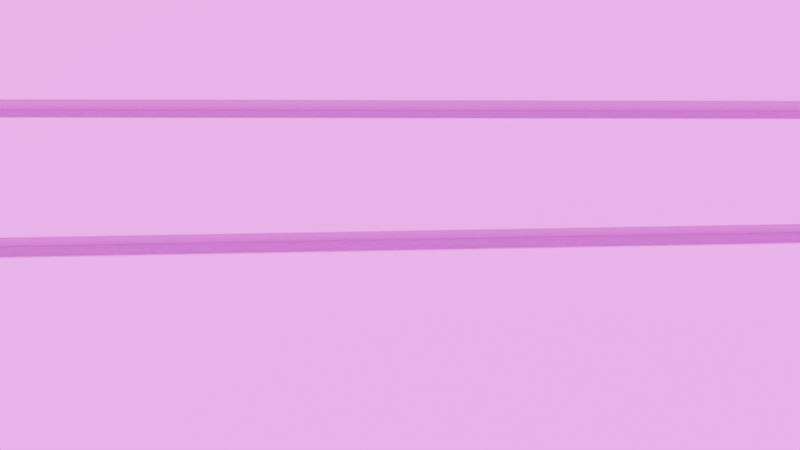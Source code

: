 # Source: cardboard_terrace.blend  (saved by Blender 4.4.32; exported with 4.5.12 LTS)
import bpy
from mathutils import Matrix  # noqa: F401  (used for matrix-valued properties, if any)

bpy.ops.wm.read_factory_settings(use_empty=True)
scene = bpy.context.scene
scene.name = 'Scene'

# ---- collections
col_collection = bpy.data.collections.new('Collection'); scene.collection.children.link(col_collection)

# ---- images (referenced by path relative to the original .blend; pixels are not part of the script)
import os
ASSET_DIR = os.environ.get("B2B_ASSET_DIR", "")  # directory of the original .blend (textures are referenced by path, not embedded)
HERE = os.path.dirname(os.path.abspath(__file__))  # packed textures are extracted next to this script under _unpacked/

def load_image(name, relpath, width, height, colorspace="sRGB"):
    """Load a texture the original file referenced (path relative to the .blend, or extracted next to this script)."""
    p = next((c for c in (os.path.join(HERE, relpath), os.path.join(ASSET_DIR, relpath)) if relpath and os.path.exists(c)), "")
    if p:
        img = bpy.data.images.load(p, check_existing=True)
        img.name = name
    else:  # same state as the original file: an image datablock whose file is absent (Cycles renders it pink)
        img = bpy.data.images.new(name, width, height)
        img.source = "FILE"
        img.filepath = "//" + (relpath or name)
    img.colorspace_settings.name = colorspace
    return img
img_cardboard_png = load_image('cardboard.png', 'assets/cardboard.png', 1024, 1024, 'sRGB')
img_cardboard_height_png = load_image('cardboard_height.png', 'assets/cardboard_height.png', 1024, 1024, 'sRGB')
img_cardboard_side_png = load_image('cardboard_side.png', 'assets/cardboard_side.png', 1024, 1024, 'sRGB')
img_cardboard_stain_png = load_image('cardboard_stain.png', 'assets/cardboard_stain.png', 1024, 1024, 'sRGB')
img_hdri_jpg = load_image('hdri.JPG', 'assets/hdri.JPG', 1024, 1024, 'sRGB')

# ---- materials (node trees are filled in below, after node groups)
mat_material_001 = bpy.data.materials.new('Material.001')
mat_material_002 = bpy.data.materials.new('Material.002')
mat_material_003 = bpy.data.materials.new('Material.003')
mat_material_004 = bpy.data.materials.new('Material.004')

# ---- node groups
ng_smooth_by_angle = bpy.data.node_groups.new('Smooth by Angle', 'GeometryNodeTree')
_s = ng_smooth_by_angle.interface.new_socket(name='Mesh', in_out='OUTPUT', socket_type='NodeSocketGeometry')
_s = ng_smooth_by_angle.interface.new_socket(name='Mesh', in_out='INPUT', socket_type='NodeSocketGeometry')
_s = ng_smooth_by_angle.interface.new_socket(name='Angle', in_out='INPUT', socket_type='NodeSocketFloat')
_s.subtype = 'ANGLE'
_s.default_value = 0.5236
_s.min_value = 0.0
_s.max_value = 3.142
_s.description = 'Maximum face angle for smooth edges'
_s = ng_smooth_by_angle.interface.new_socket(name='Ignore Sharpness', in_out='INPUT', socket_type='NodeSocketBool')
_s.force_non_field = True
ng_smooth_by_angle.description = 'Set the sharpness of mesh edges based on the angle between the neighboring faces'
ng_smooth_by_angle.is_modifier = True
_N = ng_smooth_by_angle.nodes; _L = ng_smooth_by_angle.links
n0 = _N.new('GeometryNodeSetShadeSmooth'); n0.name = 'Set Shade Smooth'; n0.location = (120, -80)
n0.domain = 'EDGE'
n1 = _N.new('GeometryNodeSetShadeSmooth'); n1.name = 'Set Shade Smooth.001'; n1.location = (300, -80)
n2 = _N.new('NodeGroupOutput'); n2.name = 'Group Output'; n2.location = (480, -80)
n3 = _N.new('GeometryNodeInputMeshEdgeAngle'); n3.name = 'Edge Angle'; n3.location = (-440, -240)
n4 = _N.new('NodeGroupInput'); n4.name = 'Group Input'; n4.location = (-80, -80)
n5 = _N.new('GeometryNodeInputEdgeSmooth'); n5.name = 'Is Edge Smooth'; n5.location = (-260, -120)
n6 = _N.new('GeometryNodeInputShadeSmooth'); n6.name = 'Is Shade Smooth'; n6.location = (-440, -397)
n7 = _N.new('FunctionNodeCompare'); n7.name = 'Compare'; n7.location = (-260, -260)
n7.operation = 'LESS_EQUAL'
n7.inputs[6].default_value = (0.0, 0.0, 0.0, 0.0)
n7.inputs[7].default_value = (0.0, 0.0, 0.0, 0.0)
n8 = _N.new('FunctionNodeBooleanMath'); n8.name = 'Boolean Math.001'; n8.location = (-80, -260)
n9 = _N.new('NodeGroupInput'); n9.name = 'Group Input.001'; n9.location = (-440, -329)
n10 = _N.new('NodeGroupInput'); n10.name = 'Group Input.002'; n10.location = (-259, -189)
n11 = _N.new('FunctionNodeBooleanMath'); n11.name = 'Boolean Math'; n11.location = (-80, -149)
n11.operation = 'OR'
n12 = _N.new('FunctionNodeBooleanMath'); n12.name = 'Boolean Math.002'; n12.location = (-260, -380)
n12.operation = 'OR'
n13 = _N.new('NodeGroupInput'); n13.name = 'Group Input.003'; n13.location = (-440, -460)
_L.new(n3.outputs[0], n7.inputs[0])
_L.new(n1.outputs[0], n2.inputs[0])
_L.new(n9.outputs[1], n7.inputs[1])
_L.new(n7.outputs[0], n8.inputs[0])
_L.new(n4.outputs[0], n0.inputs[0])
_L.new(n0.outputs[0], n1.inputs[0])
_L.new(n8.outputs[0], n0.inputs[2])
_L.new(n10.outputs[2], n11.inputs[1])
_L.new(n5.outputs[0], n11.inputs[0])
_L.new(n11.outputs[0], n0.inputs[1])
_L.new(n13.outputs[2], n12.inputs[1])
_L.new(n6.outputs[0], n12.inputs[0])
_L.new(n12.outputs[0], n8.inputs[1])
n2.is_active_output = True

# ---- material node trees
mat_material_001.use_nodes = True; mat_material_001.node_tree.nodes.clear()
_N = mat_material_001.node_tree.nodes; _L = mat_material_001.node_tree.links
n0 = _N.new('ShaderNodeBsdfPrincipled'); n0.name = 'Principled BSDF'; n0.location = (10, 300)
n0.inputs[2].default_value = 1.0
n1 = _N.new('ShaderNodeOutputMaterial'); n1.name = 'Material Output'; n1.location = (300, 300)
n2 = _N.new('ShaderNodeTexImage'); n2.name = 'Image Texture'; n2.location = (-280, 280)
n2.image = img_cardboard_png
n3 = _N.new('ShaderNodeTexImage'); n3.name = 'Image Texture.001'; n3.location = (-775, 196)
n3.image = img_cardboard_height_png
n4 = _N.new('ShaderNodeMath'); n4.name = 'Math'; n4.location = (-468, 172)
n4.operation = 'MULTIPLY'
n4.inputs[1].default_value = 0.0625
_L.new(n0.outputs[0], n1.inputs[0])
_L.new(n2.outputs[0], n0.inputs[0])
_L.new(n3.outputs[0], n4.inputs[0])
_L.new(n4.outputs[0], n1.inputs[2])
n1.is_active_output = True
mat_material_002.use_nodes = True; mat_material_002.node_tree.nodes.clear()
_N = mat_material_002.node_tree.nodes; _L = mat_material_002.node_tree.links
n0 = _N.new('ShaderNodeBsdfPrincipled'); n0.name = 'Principled BSDF'; n0.location = (10, 300)
n0.inputs[2].default_value = 1.0
n0.inputs[3].default_value = 1.0
n0.inputs[7].default_value = 1.0
n1 = _N.new('ShaderNodeOutputMaterial'); n1.name = 'Material Output'; n1.location = (610, 186)
n2 = _N.new('ShaderNodeTexImage'); n2.name = 'Image Texture'; n2.location = (-820, 288)
n2.image = img_cardboard_side_png
n3 = _N.new('ShaderNodeMath'); n3.name = 'Math'; n3.location = (-153, 177)
n3.operation = 'SUBTRACT'
n3.use_clamp = True
n3.inputs[1].default_value = 1.0
n4 = _N.new('ShaderNodeHueSaturation'); n4.name = 'Hue/Saturation/Value'; n4.location = (-523, 146)
n4.inputs[1].default_value = 0.0
n5 = _N.new('ShaderNodeBrightContrast'); n5.name = 'Brightness/Contrast'; n5.location = (-333, 164)
n5.inputs[2].default_value = 1.0
_L.new(n0.outputs[0], n1.inputs[0])
_L.new(n2.outputs[0], n0.inputs[0])
_L.new(n5.outputs[0], n3.inputs[0])
_L.new(n3.outputs[0], n1.inputs[2])
_L.new(n2.outputs[0], n4.inputs[4])
_L.new(n4.outputs[0], n5.inputs[0])
n1.is_active_output = True
mat_material_003.use_nodes = True; mat_material_003.node_tree.nodes.clear()
_N = mat_material_003.node_tree.nodes; _L = mat_material_003.node_tree.links
n0 = _N.new('ShaderNodeBsdfPrincipled'); n0.name = 'Principled BSDF'; n0.location = (10, 300)
n1 = _N.new('ShaderNodeOutputMaterial'); n1.name = 'Material Output'; n1.location = (300, 300)
n2 = _N.new('ShaderNodeMix'); n2.name = 'Mix'; n2.location = (-384, 224)
n2.data_type = 'RGBA'
n2.blend_type = 'OVERLAY'
n2.inputs[0].default_value = 1.0
n2.inputs[6].default_value = (0.05206, 0.04597, 0.0505, 1.0)
n3 = _N.new('ShaderNodeTexNoise'); n3.name = 'Noise Texture'; n3.location = (-770, 273)
n3.inputs[2].default_value = 500.0
n3.inputs[3].default_value = 10.0
n3.inputs[4].default_value = 1.0
n3.inputs[5].default_value = 0.7
n3.inputs[8].default_value = 3.7
n4 = _N.new('ShaderNodeBrightContrast'); n4.name = 'Brightness/Contrast'; n4.location = (-555, -24)
n4.inputs[2].default_value = 1.0
_L.new(n0.outputs[0], n1.inputs[0])
_L.new(n2.outputs[2], n0.inputs[0])
_L.new(n3.outputs[0], n2.inputs[7])
_L.new(n3.outputs[1], n4.inputs[0])
_L.new(n4.outputs[0], n0.inputs[2])
n1.is_active_output = True
mat_material_004.use_nodes = True; mat_material_004.node_tree.nodes.clear()
_N = mat_material_004.node_tree.nodes; _L = mat_material_004.node_tree.links
n0 = _N.new('ShaderNodeBsdfPrincipled'); n0.name = 'Principled BSDF'; n0.location = (10, 300)
n0.inputs[2].default_value = 1.0
n1 = _N.new('ShaderNodeOutputMaterial'); n1.name = 'Material Output'; n1.location = (300, 300)
n2 = _N.new('ShaderNodeTexImage'); n2.name = 'Image Texture'; n2.location = (-825, 246)
n2.image = img_cardboard_stain_png
n3 = _N.new('ShaderNodeMix'); n3.name = 'Mix'; n3.location = (-505, 212)
n3.data_type = 'RGBA'
n3.inputs[0].default_value = 0.0
n3.inputs[6].default_value = (0.0, 0.0, 0.0, 1.0)
n4 = _N.new('ShaderNodeMath'); n4.name = 'Math'; n4.location = (-262, 24)
n4.operation = 'MULTIPLY'
n4.inputs[1].default_value = 0.25
_L.new(n0.outputs[0], n1.inputs[0])
_L.new(n3.outputs[2], n0.inputs[0])
_L.new(n2.outputs[1], n4.inputs[0])
_L.new(n4.outputs[0], n0.inputs[4])
n1.is_active_output = True

# ---- world
world_world = bpy.data.worlds.new('World'); scene.world = world_world
world_world.use_nodes = True; world_world.node_tree.nodes.clear()
_N = world_world.node_tree.nodes; _L = world_world.node_tree.links
n0 = _N.new('ShaderNodeOutputWorld'); n0.name = 'World Output'; n0.location = (300, 300)
n1 = _N.new('ShaderNodeBackground'); n1.name = 'Background'; n1.location = (10, 300)
n2 = _N.new('ShaderNodeTexEnvironment'); n2.name = 'Environment Texture'; n2.location = (-280, 280)
n2.image = img_hdri_jpg
n2.projection = 'MIRROR_BALL'
n2.interpolation = 'Closest'
_L.new(n1.outputs[0], n0.inputs[0])
_L.new(n2.outputs[0], n1.inputs[0])
n0.is_active_output = True
world_world.color = (0.05088, 0.05088, 0.05088)
world_world.sun_shadow_jitter_overblur = 0.0

# ---- cameras
cam_camera = bpy.data.cameras.new('Camera')
cam_camera.clip_end = 100.0
cam_camera.lens = 24.0
cam_camera.ortho_scale = 7.314
cam_camera.shift_x = -0.04
cam_camera.shift_y = -0.09

# ---- lights
light_light = bpy.data.lights.new('Light', 'SUN')
light_light.angle = 0.08727
light_light.shadow_soft_size = 0.1
light_light.shadow_cascade_max_distance = 1000.0

# ---- meshes
me_mesh = bpy.data.meshes.new('Mesh')
me_mesh.from_pydata([(34.25, 31.71, 3.94), (34.25, 31.76, 3.993), (-27.46, 29.74, 3.993), (-27.46, 29.68, 3.94), (34.25, 31.71, 3.208), (33.76, 46.73, 3.993), (33.85, 43.92, 3.993), (33.95, 41.1, 3.993), (34.04, 38.29, 3.993), (34.2, 33.28, 3.993), (-27.46, 29.68, 3.208), (-27.95, 44.71, 3.993), (-27.86, 41.89, 3.993), (-27.77, 39.08, 3.993), (-27.68, 36.26, 3.993), (-27.51, 31.25, 3.993), (-27.94, 18.04, 3.241), (-28.11, 23.05, 3.241), (-28.2, 25.86, 3.241), (-28.29, 28.68, 3.241), (-28.39, 31.49, 3.241), (-27.89, 16.47, 2.456), (33.77, 20.06, 3.241), (33.61, 25.07, 3.241), (33.51, 27.89, 3.241), (33.42, 30.7, 3.241), (33.33, 33.52, 3.241), (33.82, 18.49, 2.456), (-27.89, 16.47, 3.188), (-27.89, 16.52, 3.241), (33.82, 18.55, 3.241), (33.82, 18.49, 3.188), (34.4, 12.35, 2.427), (34.4, 12.4, 2.481), (-27.26, 9.027, 2.481), (-27.26, 8.973, 2.427), (34.4, 12.35, 1.696), (33.58, 27.36, 2.481), (33.73, 24.55, 2.481), (33.89, 21.74, 2.481), (34.04, 18.93, 2.481), (34.31, 13.92, 2.481), (-27.26, 8.973, 1.696), (-28.08, 23.98, 2.481), (-27.92, 21.17, 2.481), (-27.77, 18.36, 2.481), (-27.62, 15.55, 2.481), (-27.34, 10.54, 2.481), (33.83, -1.314, 1.654), (33.83, -1.26, 1.707), (-27.85, 1.783, 1.707), (-27.85, 1.729, 1.654), (33.83, -1.314, 0.9225), (34.57, 13.7, 1.707), (34.43, 10.89, 1.707), (34.29, 8.076, 1.707), (34.15, 5.263, 1.707), (33.9, 0.2575, 1.707), (-27.85, 1.729, 0.9225), (-27.11, 16.74, 1.707), (-27.25, 13.93, 1.707), (-27.38, 11.12, 1.707), (-27.52, 8.305, 1.707), (-27.77, 3.3, 1.707)], [], [(1, 2, 3, 0), (12, 13, 7, 6), (14, 15, 9, 8), (3, 10, 4, 0), (13, 14, 8, 7), (11, 12, 6, 5), (15, 2, 1, 9), (16, 29, 30, 22), (20, 19, 25, 26), (18, 17, 23, 24), (28, 21, 27, 31), (17, 16, 22, 23), (19, 18, 24, 25), (30, 29, 28, 31), (33, 34, 35, 32), (44, 45, 39, 38), (46, 47, 41, 40), (35, 42, 36, 32), (45, 46, 40, 39), (43, 44, 38, 37), (47, 34, 33, 41), (49, 50, 51, 48), (60, 61, 55, 54), (62, 63, 57, 56), (51, 58, 52, 48), (61, 62, 56, 55), (59, 60, 54, 53), (63, 50, 49, 57)])
me_mesh.polygons.foreach_set('use_smooth', [True] * 28)
me_mesh.polygons.foreach_set('material_index', [1, 0, 0, 1, 0, 0, 0, 0, 0, 0, 1, 0, 0, 1, 1, 0, 0, 1, 0, 0, 0, 1, 0, 0, 1, 0, 0, 0])
_uv = me_mesh.uv_layers.new(name='UVMap')
_uv.uv.foreach_set('vector', [5.009, 0.8831, -5.136, 0.8834, -5.136, 0.8263, 5.009, 0.826, 1.182, 0.201, 1.182, 0.3641, -0.8121, 0.3641, -0.8121, 0.201, 1.182, 0.5272, 1.182, 0.8174, -0.8121, 0.8174, -0.8121, 0.5272, -5.136, 0.8263, -5.136, 0.04196, 5.009, 0.04167, 5.009, 0.826, 1.182, 0.3641, 1.182, 0.5272, -0.8121, 0.5272, -0.8121, 0.3641, 1.182, 0.03794, 1.182, 0.201, -0.8121, 0.201, -0.8121, 0.03794, 1.182, 0.8174, 1.182, 0.9054, -0.8121, 0.9054, -0.8121, 0.8174, 1.182, 0.8174, 1.182, 0.9054, -0.8121, 0.9054, -0.8121, 0.8174, 1.182, 0.03794, 1.182, 0.201, -0.8121, 0.201, -0.8121, 0.03794, 1.182, 0.3641, 1.182, 0.5272, -0.8121, 0.5272, -0.8121, 0.3641, -5.136, 0.8263, -5.136, 0.04196, 5.009, 0.04167, 5.009, 0.826, 1.182, 0.5272, 1.182, 0.8174, -0.8121, 0.8174, -0.8121, 0.5272, 1.182, 0.201, 1.182, 0.3641, -0.8121, 0.3641, -0.8121, 0.201, 5.009, 0.8831, -5.136, 0.8834, -5.136, 0.8263, 5.009, 0.826, 5.009, 0.8831, -5.136, 0.8834, -5.136, 0.8263, 5.009, 0.826, 1.182, 0.201, 1.182, 0.3641, -0.8121, 0.3641, -0.8121, 0.201, 1.182, 0.5272, 1.182, 0.8174, -0.8121, 0.8174, -0.8121, 0.5272, -5.136, 0.8263, -5.136, 0.04196, 5.009, 0.04167, 5.009, 0.826, 1.182, 0.3641, 1.182, 0.5272, -0.8121, 0.5272, -0.8121, 0.3641, 1.182, 0.03794, 1.182, 0.201, -0.8121, 0.201, -0.8121, 0.03794, 1.182, 0.8174, 1.182, 0.9054, -0.8121, 0.9054, -0.8121, 0.8174, 5.009, 0.8831, -5.136, 0.8834, -5.136, 0.8263, 5.009, 0.826, 1.182, 0.201, 1.182, 0.3641, -0.8121, 0.3641, -0.8121, 0.201, 1.182, 0.5272, 1.182, 0.8174, -0.8121, 0.8174, -0.8121, 0.5272, -5.136, 0.8263, -5.136, 0.04196, 5.009, 0.04167, 5.009, 0.826, 1.182, 0.3641, 1.182, 0.5272, -0.8121, 0.5272, -0.8121, 0.3641, 1.182, 0.03794, 1.182, 0.201, -0.8121, 0.201, -0.8121, 0.03794, 1.182, 0.8174, 1.182, 0.9054, -0.8121, 0.9054, -0.8121, 0.8174])
me_mesh.materials.append(mat_material_001)
me_mesh.materials.append(mat_material_002)
me_mesh.materials.append(mat_material_003)
me_mesh.update()
me_plane_001 = bpy.data.meshes.new('Plane.001')
me_plane_001.from_pydata([(-1.0, -0.6992, 0.0), (1.0, -0.6992, 0.0), (-1.0, 1.301, 0.0), (1.0, 1.301, 0.0), (1.113, 1.637, 0.01138), (-0.8458, 2.254, 0.01138), (0.8458, -0.321, 0.01138), (-1.113, 0.2958, 0.01138), (-0.7203, 2.35, 0.04139), (-1.464, -0.6172, 0.04139), (1.464, 1.913, 0.04139), (0.7203, -1.054, 0.04139), (1.273, -1.331, -0.04034), (0.5806, 1.665, -0.04034), (-0.5806, -3.143, -0.04034), (-1.273, -0.1467, -0.04034)], [], [(0, 1, 3, 2), (4, 5, 7, 6), (8, 9, 11, 10), (12, 13, 15, 14)])
_uv = me_plane_001.uv_layers.new(name='UVMap')
_uv.uv.foreach_set('vector', [0.0, 0.0, 1.0, 0.0, 1.0, 1.0, 0.0, 1.0, 0.0, 0.0, 1.0, 0.0, 1.0, 1.0, 0.0, 1.0, 0.0, 0.0, 1.0, 0.0, 1.0, 1.0, 0.0, 1.0, 0.0, 0.0, 1.0, 0.0, 1.0, 1.0, 0.0, 1.0])
me_plane_001.materials.append(mat_material_004)
me_plane_001.update()

# ---- objects
ob_light = bpy.data.objects.new('Light', light_light)
ob_camera = bpy.data.objects.new('Camera', cam_camera)
ob_b_ziercurve = bpy.data.objects.new('BézierCurve', me_mesh)
ob_plane = bpy.data.objects.new('Plane', me_plane_001)

# ---- transforms, parenting, visibility, modifiers, constraints
ob_light.location = (4.076, 1.005, 5.904)
ob_light.rotation_euler = (0.4042, -0.7477, -1.247)
ob_light.lock_rotations_4d = False
ob_light.empty_display_type = 'ARROWS'
ob_light.color = (0.0, 0.0, 0.0, 0.0)
ob_light.lineart.crease_threshold = 0.0
ob_camera.location = (2.648, -0.3001, 23.25)
ob_camera.rotation_euler = (0.6283, 4.002e-07, 0.03491)
ob_camera.lock_rotations_4d = False
ob_camera.empty_display_type = 'ARROWS'
ob_camera.color = (0.0, 0.0, 0.0, 0.0)
ob_camera.display_type = 'WIRE'
ob_camera.lineart.crease_threshold = 0.0
ob_b_ziercurve.location = (0.0, 0.0, 0.0)
_m = ob_b_ziercurve.modifiers.new('WeightedNormal', 'WEIGHTED_NORMAL')
_m.weight = 100
_m = ob_b_ziercurve.modifiers.new('Smooth by Angle', 'NODES')
_m.node_group = ng_smooth_by_angle
_gi = [s.identifier for s in ng_smooth_by_angle.interface.items_tree if s.item_type == 'SOCKET' and s.in_out == 'INPUT']
_m[_gi[1]] = 1.346  # Angle
_m.use_pin_to_last = True
_m.show_group_selector = False
ob_plane.location = (0.0, 38.52, 3.249)
ob_plane.scale = (-34.86, -22.93, -34.86)
ob_plane.hide_render = True

# ---- collection membership
col_collection.objects.link(ob_light)
col_collection.objects.link(ob_camera)
col_collection.objects.link(ob_b_ziercurve)
col_collection.objects.link(ob_plane)

# ---- scene / render settings (as saved in the file)
scene.camera = ob_camera
scene.frame_start = 1; scene.frame_end = 250; scene.frame_set(-2)
scene.render.engine = 'CYCLES'
scene.render.resolution_x = 3840
scene.render.resolution_y = 2160
scene.cycles.samples = 16
scene.eevee.ray_tracing_options.resolution_scale = '1'
scene.eevee.use_raytracing = True
bpy.context.view_layer.update()
